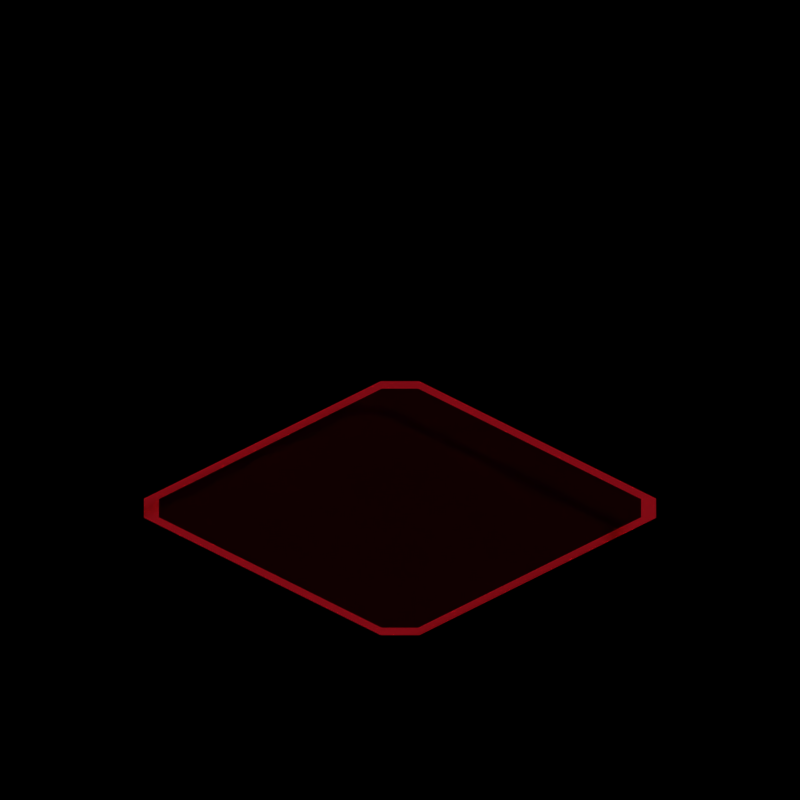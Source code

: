 # Source: Selection_01.blend  (saved by Blender 2.80.48; exported with 4.5.12 LTS)
import bpy
from mathutils import Matrix  # noqa: F401  (used for matrix-valued properties, if any)

bpy.ops.wm.read_factory_settings(use_empty=True)
scene = bpy.context.scene
scene.name = 'Scene'

# ---- collections
col_collection_1 = bpy.data.collections.new('Collection 1'); scene.collection.children.link(col_collection_1)

# ---- materials (node trees are filled in below, after node groups)
mat_center_green = bpy.data.materials.new('Center_Green')
mat_center_green.preview_render_type = 'SHADERBALL'
mat_center_green.roughness = 0.25
mat_center_red = bpy.data.materials.new('Center_Red')
mat_center_red.preview_render_type = 'SHADERBALL'
mat_center_red.roughness = 0.25
mat_border_green = bpy.data.materials.new('Border_Green')
mat_border_green.preview_render_type = 'SHADERBALL'
mat_border_green.roughness = 0.25
mat_border_red = bpy.data.materials.new('Border_Red')
mat_border_red.preview_render_type = 'SHADERBALL'
mat_border_red.roughness = 0.25

# ---- material node trees
mat_center_green.use_nodes = True; mat_center_green.node_tree.nodes.clear()
_N = mat_center_green.node_tree.nodes; _L = mat_center_green.node_tree.links
n0 = _N.new('ShaderNodeOutputMaterial'); n0.name = 'Material Output'; n0.location = (566, 421)
n1 = _N.new('ShaderNodeMixShader'); n1.name = 'Mix Shader'; n1.location = (126, 483)
n1.inputs[0].default_value = 0.9636
n2 = _N.new('ShaderNodeMixShader'); n2.name = 'Mix Shader.001'; n2.location = (320, 228)
n2.inputs[0].default_value = 0.4909
n3 = _N.new('ShaderNodeBsdfGlass'); n3.name = 'Glass BSDF'; n3.location = (-187, 490)
n3.distribution = 'BECKMANN'
n3.inputs[0].default_value = (0.4366, 0.6921, 0.4023, 1.0)
n3.inputs[1].default_value = 0.6489
n3.inputs[2].default_value = 1.1
n4 = _N.new('ShaderNodeBsdfTranslucent'); n4.name = 'Translucent BSDF'; n4.location = (-305, 200)
n4.inputs[0].default_value = (0.04092, 1.0, 0.09759, 1.0)
n5 = _N.new('ShaderNodeBsdfTransparent'); n5.name = 'Transparent BSDF'; n5.location = (-87, 276)
n5.inputs[0].default_value = (0.5188, 1.0, 0.589, 1.0)
_L.new(n3.outputs[0], n1.inputs[1])
_L.new(n1.outputs[0], n2.inputs[1])
_L.new(n1.outputs[0], n0.inputs[0])
_L.new(n5.outputs[0], n1.inputs[2])
n0.is_active_output = True
mat_center_red.use_nodes = True; mat_center_red.node_tree.nodes.clear()
_N = mat_center_red.node_tree.nodes; _L = mat_center_red.node_tree.links
n0 = _N.new('ShaderNodeOutputMaterial'); n0.name = 'Material Output'; n0.location = (566, 421)
n1 = _N.new('ShaderNodeMixShader'); n1.name = 'Mix Shader'; n1.location = (126, 483)
n1.inputs[0].default_value = 0.964
n2 = _N.new('ShaderNodeMixShader'); n2.name = 'Mix Shader.001'; n2.location = (320, 228)
n2.inputs[0].default_value = 0.4909
n3 = _N.new('ShaderNodeBsdfGlass'); n3.name = 'Glass BSDF'; n3.location = (-187, 490)
n3.distribution = 'BECKMANN'
n3.inputs[0].default_value = (0.6921, 0.03738, 0.05195, 1.0)
n3.inputs[1].default_value = 0.6489
n3.inputs[2].default_value = 1.1
n4 = _N.new('ShaderNodeBsdfTranslucent'); n4.name = 'Translucent BSDF'; n4.location = (-305, 200)
n4.inputs[0].default_value = (0.04092, 1.0, 0.09759, 1.0)
n5 = _N.new('ShaderNodeBsdfTransparent'); n5.name = 'Transparent BSDF'; n5.location = (-87, 276)
n5.inputs[0].default_value = (1.0, 0.5275, 0.5188, 1.0)
_L.new(n3.outputs[0], n1.inputs[1])
_L.new(n1.outputs[0], n2.inputs[1])
_L.new(n1.outputs[0], n0.inputs[0])
_L.new(n5.outputs[0], n1.inputs[2])
n0.is_active_output = True
mat_border_green.use_nodes = True; mat_border_green.node_tree.nodes.clear()
_N = mat_border_green.node_tree.nodes; _L = mat_border_green.node_tree.links
n0 = _N.new('ShaderNodeBsdfGlass'); n0.name = 'Glass BSDF'; n0.location = (-187, 490)
n0.distribution = 'BECKMANN'
n0.inputs[0].default_value = (0.04081, 1.0, 0.09769, 1.0)
n0.inputs[1].default_value = 0.6489
n0.inputs[2].default_value = 1.1
n1 = _N.new('ShaderNodeBsdfTranslucent'); n1.name = 'Translucent BSDF'; n1.location = (-230, 284)
n1.inputs[0].default_value = (0.04092, 1.0, 0.09759, 1.0)
n2 = _N.new('ShaderNodeMixShader'); n2.name = 'Mix Shader'; n2.location = (126, 483)
n2.inputs[0].default_value = 0.5182
n3 = _N.new('ShaderNodeOutputMaterial'); n3.name = 'Material Output'; n3.location = (642, 462)
_L.new(n0.outputs[0], n2.inputs[1])
_L.new(n1.outputs[0], n2.inputs[2])
_L.new(n2.outputs[0], n3.inputs[0])
n3.is_active_output = True
mat_border_red.use_nodes = True; mat_border_red.node_tree.nodes.clear()
_N = mat_border_red.node_tree.nodes; _L = mat_border_red.node_tree.links
n0 = _N.new('ShaderNodeBsdfGlass'); n0.name = 'Glass BSDF'; n0.location = (-187, 490)
n0.distribution = 'BECKMANN'
n0.inputs[0].default_value = (1.0, 0.01869, 0.05792, 1.0)
n0.inputs[1].default_value = 0.6489
n0.inputs[2].default_value = 1.1
n1 = _N.new('ShaderNodeBsdfTranslucent'); n1.name = 'Translucent BSDF'; n1.location = (-230, 284)
n1.inputs[0].default_value = (1.0, 0.01449, 0.01277, 1.0)
n2 = _N.new('ShaderNodeMixShader'); n2.name = 'Mix Shader'; n2.location = (126, 483)
n2.inputs[0].default_value = 0.5182
n3 = _N.new('ShaderNodeOutputMaterial'); n3.name = 'Material Output'; n3.location = (642, 462)
_L.new(n0.outputs[0], n2.inputs[1])
_L.new(n1.outputs[0], n2.inputs[2])
_L.new(n2.outputs[0], n3.inputs[0])
n3.is_active_output = True

# ---- world
world_world = bpy.data.worlds.new('World'); scene.world = world_world
world_world.use_nodes = True; world_world.node_tree.nodes.clear()
_N = world_world.node_tree.nodes; _L = world_world.node_tree.links
world_world.color = (0.05088, 0.05088, 0.05088)
world_world.use_sun_shadow = False
world_world.sun_shadow_jitter_overblur = 0.0
world_world.cycles.sampling_method = 'MANUAL'
world_world.light_settings.ao_factor = 0.4

# ---- cameras
cam_camera = bpy.data.cameras.new('Camera')
cam_camera.type = 'ORTHO'
cam_camera.clip_end = 100.0
cam_camera.lens = 35.0
cam_camera.sensor_width = 32.0
cam_camera.sensor_height = 18.0
cam_camera.ortho_scale = 7.6
cam_camera.dof.focus_distance = 0.0

# ---- lights
light_lamp = bpy.data.lights.new('Lamp', 'SUN')
light_lamp.transmission_factor = 0.0
light_lamp.cutoff_distance = 30.0
light_lamp.angle = 0.1993
light_lamp.energy = 1.0
light_lamp.shadow_buffer_clip_start = 1.001
light_lamp.shadow_soft_size = 0.1
light_lamp.shadow_cascade_max_distance = 1000.0

# ---- meshes
me_cube_003 = bpy.data.meshes.new('Cube.003')
me_cube_003.from_pydata([(-0.9419, -0.8092, -1.0), (-0.8092, -0.9419, -1.0), (-0.8092, 0.9419, -1.0), (-0.9419, 0.8092, -1.0), (0.9419, 0.8092, -1.0), (0.8092, 0.9419, -1.0), (0.8092, -0.9419, -1.0), (0.9419, -0.8092, -1.0)], [], [(2, 5, 6, 1), (0, 3, 2, 1), (4, 7, 6, 5)])
_uv = me_cube_003.uv_layers.new(name='UVMap')
_uv.uv.foreach_set('vector', [0.1426, 0.5, 0.3574, 0.5, 0.3574, 0.75, 0.1426, 0.75, 0.125, 0.7324, 0.125, 0.5176, 0.1426, 0.5, 0.1426, 0.75, 0.375, 0.5176, 0.375, 0.7324, 0.3574, 0.75, 0.3574, 0.5])
me_cube_003.materials.append(mat_center_green)
me_cube_003.use_remesh_preserve_volume = False
me_cube_003.use_remesh_preserve_attributes = False
me_cube_003.use_mirror_vertex_groups = False
me_cube_003.update()
me_cube_004 = bpy.data.meshes.new('Cube.004')
me_cube_004.from_pydata([(-0.9419, -0.8092, -1.0), (-0.8092, -0.9419, -1.0), (-0.8092, 0.9419, -1.0), (-0.9419, 0.8092, -1.0), (0.9419, 0.8092, -1.0), (0.8092, 0.9419, -1.0), (0.8092, -0.9419, -1.0), (0.9419, -0.8092, -1.0)], [], [(2, 5, 6, 1), (0, 3, 2, 1), (4, 7, 6, 5)])
_uv = me_cube_004.uv_layers.new(name='UVMap')
_uv.uv.foreach_set('vector', [0.1426, 0.5, 0.3574, 0.5, 0.3574, 0.75, 0.1426, 0.75, 0.125, 0.7324, 0.125, 0.5176, 0.1426, 0.5, 0.1426, 0.75, 0.375, 0.5176, 0.375, 0.7324, 0.3574, 0.75, 0.3574, 0.5])
me_cube_004.materials.append(mat_center_red)
me_cube_004.use_remesh_preserve_volume = False
me_cube_004.use_remesh_preserve_attributes = False
me_cube_004.use_mirror_vertex_groups = False
me_cube_004.update()
me_plane_002 = bpy.data.meshes.new('Plane.002')
me_plane_002.from_pydata([], [], [])
_uv = me_plane_002.uv_layers.new(name='UVMap')
_uv.uv.foreach_set('vector', [])
me_plane_002.use_remesh_preserve_volume = False
me_plane_002.use_remesh_preserve_attributes = False
me_plane_002.use_mirror_vertex_groups = False
me_plane_002.update()
me_plane_003 = bpy.data.meshes.new('Plane.003')
me_plane_003.from_pydata([(-1.722, -0.5135, -0.01079), (0.1252, -0.7763, 0.1301), (-1.722, 0.5135, -0.01079), (0.1252, 0.7763, 0.1301), (-1.889, 0.1647, 0.06672), (-1.889, -0.1647, 0.06672), (0.1252, -0.2588, 0.2403), (0.1252, 0.2588, 0.2403), (-1.579, -0.5479, 0.06911), (-1.277, -0.6292, 0.1406), (-1.277, 0.6292, 0.1406), (-1.579, 0.5479, 0.06911), (-1.277, -0.2097, 0.2299), (-1.721, -0.1716, 0.1492), (-1.277, 0.2097, 0.2299), (-1.721, 0.1716, 0.1492)], [], [(14, 7, 3, 10), (9, 1, 6, 12), (12, 6, 7, 14), (5, 13, 15, 4), (13, 12, 14, 15), (0, 8, 13, 5), (8, 9, 12, 13), (4, 15, 11, 2), (15, 14, 10, 11)])
_uv = me_plane_003.uv_layers.new(name='UVMap')
_uv.uv.foreach_set('vector', [0.6667, 0.6667, 1.0, 0.6667, 1.0, 1.0, 0.6667, 1.0, 0.6667, 0.0, 1.0, 0.0, 1.0, 0.3333, 0.6667, 0.3333, 0.6667, 0.3333, 1.0, 0.3333, 1.0, 0.6667, 0.6667, 0.6667, 0.0, 0.3333, 0.3333, 0.3333, 0.3333, 0.6667, 0.0, 0.6667, 0.3333, 0.3333, 0.6667, 0.3333, 0.6667, 0.6667, 0.3333, 0.6667, 0.0, 0.0, 0.3333, 0.0, 0.3333, 0.3333, 0.0, 0.3333, 0.3333, 0.0, 0.6667, 0.0, 0.6667, 0.3333, 0.3333, 0.3333, 0.0, 0.6667, 0.3333, 0.6667, 0.3333, 1.0, 0.0, 1.0, 0.3333, 0.6667, 0.6667, 0.6667, 0.6667, 1.0, 0.3333, 1.0])
me_plane_003.materials.append(mat_border_green)
me_plane_003.use_remesh_preserve_volume = False
me_plane_003.use_remesh_preserve_attributes = False
me_plane_003.use_mirror_vertex_groups = False
me_plane_003.update()
me_plane_004 = bpy.data.meshes.new('Plane.004')
me_plane_004.from_pydata([(-1.722, -0.5135, -0.01079), (0.1252, -0.7763, 0.1301), (-1.722, 0.5135, -0.01079), (0.1252, 0.7763, 0.1301), (-1.889, 0.1647, 0.06672), (-1.889, -0.1647, 0.06672), (0.1252, -0.2588, 0.2403), (0.1252, 0.2588, 0.2403), (-1.579, -0.5479, 0.06911), (-1.277, -0.6292, 0.1406), (-1.277, 0.6292, 0.1406), (-1.579, 0.5479, 0.06911), (-1.277, -0.2097, 0.2299), (-1.721, -0.1716, 0.1492), (-1.277, 0.2097, 0.2299), (-1.721, 0.1716, 0.1492)], [], [(14, 7, 3, 10), (9, 1, 6, 12), (12, 6, 7, 14), (5, 13, 15, 4), (13, 12, 14, 15), (0, 8, 13, 5), (8, 9, 12, 13), (4, 15, 11, 2), (15, 14, 10, 11)])
_uv = me_plane_004.uv_layers.new(name='UVMap')
_uv.uv.foreach_set('vector', [0.6667, 0.6667, 1.0, 0.6667, 1.0, 1.0, 0.6667, 1.0, 0.6667, 0.0, 1.0, 0.0, 1.0, 0.3333, 0.6667, 0.3333, 0.6667, 0.3333, 1.0, 0.3333, 1.0, 0.6667, 0.6667, 0.6667, 0.0, 0.3333, 0.3333, 0.3333, 0.3333, 0.6667, 0.0, 0.6667, 0.3333, 0.3333, 0.6667, 0.3333, 0.6667, 0.6667, 0.3333, 0.6667, 0.0, 0.0, 0.3333, 0.0, 0.3333, 0.3333, 0.0, 0.3333, 0.3333, 0.0, 0.6667, 0.0, 0.6667, 0.3333, 0.3333, 0.3333, 0.0, 0.6667, 0.3333, 0.6667, 0.3333, 1.0, 0.0, 1.0, 0.3333, 0.6667, 0.6667, 0.6667, 0.6667, 1.0, 0.3333, 1.0])
me_plane_004.materials.append(mat_border_red)
me_plane_004.use_remesh_preserve_volume = False
me_plane_004.use_remesh_preserve_attributes = False
me_plane_004.use_mirror_vertex_groups = False
me_plane_004.update()
me_plane = bpy.data.meshes.new('Plane')
me_plane.from_pydata([(-1.0, -1.0, 0.0), (1.0, -1.0, 0.0), (-1.0, 1.0, 0.0), (1.0, 1.0, 0.0)], [], [(0, 1, 3, 2)])
me_plane.use_remesh_preserve_volume = False
me_plane.use_remesh_preserve_attributes = False
me_plane.use_mirror_vertex_groups = False
me_plane.update()
me_plane_001 = bpy.data.meshes.new('Plane.001')
me_plane_001.from_pydata([(-2.0, -2.0, 0.0), (2.0, -2.0, 0.0), (-2.0, 2.0, 0.0), (2.0, 2.0, 0.0)], [], [(0, 1, 3, 2)])
_uv = me_plane_001.uv_layers.new(name='UVMap')
_uv.uv.foreach_set('vector', [0.0, 0.0, 1.0, 0.0, 1.0, 1.0, 0.0, 1.0])
me_plane_001.use_remesh_preserve_volume = False
me_plane_001.use_remesh_preserve_attributes = False
me_plane_001.use_mirror_vertex_groups = False
me_plane_001.update()
me_cube = bpy.data.meshes.new('Cube')
me_cube.from_pydata([(-0.8592, -1.0, -1.0), (-1.0, -0.8592, -1.0), (-1.0, 0.8592, -1.0), (-0.8592, 1.0, -1.0), (1.0, -0.8592, -1.0), (0.8592, -1.0, -1.0), (0.8592, 1.0, -1.0), (1.0, 0.8592, -1.0), (-0.9419, -0.8092, -1.0), (-0.8092, -0.9419, -1.0), (-0.8092, 0.9419, -1.0), (-0.9419, 0.8092, -1.0), (0.9419, 0.8092, -1.0), (0.8092, 0.9419, -1.0), (0.8092, -0.9419, -1.0), (0.9419, -0.8092, -1.0)], [], [(6, 7, 12, 13), (0, 1, 8, 9), (5, 0, 9, 14), (3, 6, 13, 10), (4, 5, 14, 15), (2, 3, 10, 11), (7, 4, 15, 12), (1, 2, 11, 8)])
_uv = me_cube.uv_layers.new(name='UVMap')
_uv.uv.foreach_set('vector', [0.3574, 0.5, 0.375, 0.5176, 0.375, 0.5176, 0.3574, 0.5, 0.1426, 0.75, 0.125, 0.7324, 0.125, 0.7324, 0.1426, 0.75, 0.3574, 0.75, 0.1426, 0.75, 0.1426, 0.75, 0.3574, 0.75, 0.1426, 0.5, 0.3574, 0.5, 0.3574, 0.5, 0.1426, 0.5, 0.375, 0.7324, 0.3574, 0.75, 0.3574, 0.75, 0.375, 0.7324, 0.125, 0.5176, 0.1426, 0.5, 0.1426, 0.5, 0.125, 0.5176, 0.375, 0.5176, 0.375, 0.7324, 0.375, 0.7324, 0.375, 0.5176, 0.125, 0.7324, 0.125, 0.5176, 0.125, 0.5176, 0.125, 0.7324])
me_cube.materials.append(mat_border_green)
me_cube.use_remesh_preserve_volume = False
me_cube.use_remesh_preserve_attributes = False
me_cube.use_mirror_vertex_groups = False
me_cube.update()
me_cube_005 = bpy.data.meshes.new('Cube.005')
me_cube_005.from_pydata([(-0.8592, -1.0, -1.0), (-1.0, -0.8592, -1.0), (-1.0, 0.8592, -1.0), (-0.8592, 1.0, -1.0), (1.0, -0.8592, -1.0), (0.8592, -1.0, -1.0), (0.8592, 1.0, -1.0), (1.0, 0.8592, -1.0), (-0.9419, -0.8092, -1.0), (-0.8092, -0.9419, -1.0), (-0.8092, 0.9419, -1.0), (-0.9419, 0.8092, -1.0), (0.9419, 0.8092, -1.0), (0.8092, 0.9419, -1.0), (0.8092, -0.9419, -1.0), (0.9419, -0.8092, -1.0)], [], [(6, 7, 12, 13), (0, 1, 8, 9), (5, 0, 9, 14), (3, 6, 13, 10), (4, 5, 14, 15), (2, 3, 10, 11), (7, 4, 15, 12), (1, 2, 11, 8)])
_uv = me_cube_005.uv_layers.new(name='UVMap')
_uv.uv.foreach_set('vector', [0.3574, 0.5, 0.375, 0.5176, 0.375, 0.5176, 0.3574, 0.5, 0.1426, 0.75, 0.125, 0.7324, 0.125, 0.7324, 0.1426, 0.75, 0.3574, 0.75, 0.1426, 0.75, 0.1426, 0.75, 0.3574, 0.75, 0.1426, 0.5, 0.3574, 0.5, 0.3574, 0.5, 0.1426, 0.5, 0.375, 0.7324, 0.3574, 0.75, 0.3574, 0.75, 0.375, 0.7324, 0.125, 0.5176, 0.1426, 0.5, 0.1426, 0.5, 0.125, 0.5176, 0.375, 0.5176, 0.375, 0.7324, 0.375, 0.7324, 0.375, 0.5176, 0.125, 0.7324, 0.125, 0.5176, 0.125, 0.5176, 0.125, 0.7324])
me_cube_005.materials.append(mat_border_red)
me_cube_005.use_remesh_preserve_volume = False
me_cube_005.use_remesh_preserve_attributes = False
me_cube_005.use_mirror_vertex_groups = False
me_cube_005.update()

# ---- objects
ob_transparent = bpy.data.objects.new('Transparent', me_cube_003)
ob_transparent_001 = bpy.data.objects.new('Transparent.001', me_cube_004)
ob_plane = bpy.data.objects.new('Plane', me_plane_002)
ob_plane_002 = bpy.data.objects.new('Plane.002', me_plane_003)
ob_plane_003 = bpy.data.objects.new('Plane.003', me_plane_004)
ob_empty = bpy.data.objects.new('Empty', None)
ob_empty_001 = bpy.data.objects.new('Empty.001', None)
ob_plane_001 = bpy.data.objects.new('Plane.001', me_plane)
ob_plane_receiveshadows = bpy.data.objects.new('Plane_ReceiveShadows', me_plane_001)
ob_camera = bpy.data.objects.new('Camera', cam_camera)
ob_lamp = bpy.data.objects.new('Lamp', light_lamp)
ob_border = bpy.data.objects.new('Border', me_cube)
ob_border_001 = bpy.data.objects.new('Border.001', me_cube_005)

# ---- transforms, parenting, visibility, modifiers, constraints
ob_transparent.parent = ob_empty
ob_transparent.location = (0.0, 0.0, 0.3375)
ob_transparent.scale = (1.85, 1.85, -0.08725)
ob_transparent.visible_shadow = False
ob_transparent.lineart.crease_threshold = 0.0
ob_transparent_001.parent = ob_empty_001
ob_transparent_001.matrix_parent_inverse = Matrix(((1.0, -0.0, 0.0, -10.0), (-0.0, 1.0, -0.0, 0.0), (0.0, -0.0, 1.0, -0.0), (-0.0, 0.0, -0.0, 1.0)))
ob_transparent_001.location = (10.0, 0.0, 0.3375)
ob_transparent_001.scale = (1.85, 1.85, -0.08725)
ob_transparent_001.visible_shadow = False
ob_transparent_001.lineart.crease_threshold = 0.0
ob_plane.location = (20.0, 0.0, -1.117)
ob_plane.rotation_euler = (-0.0, 1.571, 0.0)
ob_plane.scale = (1.0, 1.667, 1.0)
ob_plane.lineart.crease_threshold = 0.0
ob_plane_002.location = (20.0, 0.0, -1.117)
ob_plane_002.rotation_euler = (0.0, 1.571, 0.0)
ob_plane_002.scale = (1.0, 1.667, 1.0)
ob_plane_002.lineart.crease_threshold = 0.0
ob_plane_003.location = (30.0, 0.0, -1.117)
ob_plane_003.rotation_euler = (0.0, 1.571, 0.0)
ob_plane_003.scale = (1.0, 1.667, 1.0)
ob_plane_003.lineart.crease_threshold = 0.0
ob_empty.location = (0.0, 0.0, 0.4)
ob_empty.lineart.crease_threshold = 0.0
ob_empty_001.location = (10.0, 0.0, 0.01719)
ob_empty_001.lineart.crease_threshold = 0.0
ob_plane_001.location = (0.0, 0.0, 0.0)
ob_plane_001.hide_render = True
ob_plane_001.lineart.crease_threshold = 0.0
ob_plane_receiveshadows.location = (0.0, 0.0, -0.01)
ob_plane_receiveshadows.scale = (2.5, 2.5, 1.66)
ob_plane_receiveshadows.is_shadow_catcher = True
ob_plane_receiveshadows.lineart.crease_threshold = 0.0
_m = ob_plane_receiveshadows.modifiers.new('Array', 'ARRAY')
_m.count = 5
_m.constant_offset_displace = (0.0, 0.0, 0.0)
ob_camera.location = (20.0, -10.0, 9.7)
ob_camera.rotation_euler = (1.052, 0.0, 0.7854)
ob_camera.lock_rotations_4d = False
ob_camera.empty_display_type = 'ARROWS'
ob_camera.color = (0.0, 0.0, 0.0, 0.0)
ob_camera.display_type = 'WIRE'
ob_camera.lineart.crease_threshold = 0.0
ob_lamp.parent = ob_camera
ob_lamp.matrix_parent_inverse = Matrix(((0.7071, 0.7071, -2.088e-08, 7.203e-07), (-0.3503, 0.3503, 0.8686, -1.419), (0.6142, -0.6142, 0.4955, -17.09), (0.0, 0.0, 0.0, 1.0)))
ob_lamp.location = (6.089, 1.005, 8.972)
ob_lamp.rotation_euler = (0.6503, 0.05522, 1.866)
ob_lamp.lock_rotations_4d = False
ob_lamp.empty_display_type = 'ARROWS'
ob_lamp.color = (0.0, 0.0, 0.0, 0.0)
ob_lamp.lineart.crease_threshold = 0.0
ob_border.parent = ob_empty
ob_border.location = (0.0, 0.0, 0.3375)
ob_border.scale = (1.85, 1.85, -0.08725)
ob_border.lineart.crease_threshold = 0.0
ob_border_001.parent = ob_empty_001
ob_border_001.matrix_parent_inverse = Matrix(((1.0, -0.0, 0.0, -10.0), (-0.0, 1.0, -0.0, 0.0), (0.0, -0.0, 1.0, -0.0), (-0.0, 0.0, -0.0, 1.0)))
ob_border_001.location = (10.0, 0.0, 0.3375)
ob_border_001.scale = (1.85, 1.85, -0.08725)
ob_border_001.lineart.crease_threshold = 0.0

# ---- collection membership
scene.collection.objects.link(ob_transparent)
scene.collection.objects.link(ob_transparent_001)
scene.collection.objects.link(ob_plane)
scene.collection.objects.link(ob_plane_002)
scene.collection.objects.link(ob_plane_003)
scene.collection.objects.link(ob_empty)
scene.collection.objects.link(ob_empty_001)
col_collection_1.objects.link(ob_plane_001)
col_collection_1.objects.link(ob_plane_receiveshadows)
col_collection_1.objects.link(ob_camera)
col_collection_1.objects.link(ob_lamp)
col_collection_1.objects.link(ob_border)
col_collection_1.objects.link(ob_border_001)

# ---- scene / render settings (as saved in the file)
scene.camera = ob_camera
scene.frame_start = 1; scene.frame_end = 32; scene.frame_set(9)
scene.render.engine = 'CYCLES'
scene.render.resolution_x = 128
scene.render.resolution_y = 128
scene.render.dither_intensity = 0.0
scene.render.film_transparent = True
scene.cycles.samples = 2048
scene.cycles.sampling_pattern = 'TABULATED_SOBOL'
scene.cycles.use_adaptive_sampling = False
scene.cycles.use_light_tree = False
scene.cycles.blur_glossy = 0.0
scene.cycles.film_transparent_glass = True
scene.cycles.sample_clamp_indirect = 0.0
scene.view_settings.view_transform = 'Standard'
bpy.context.view_layer.update()
